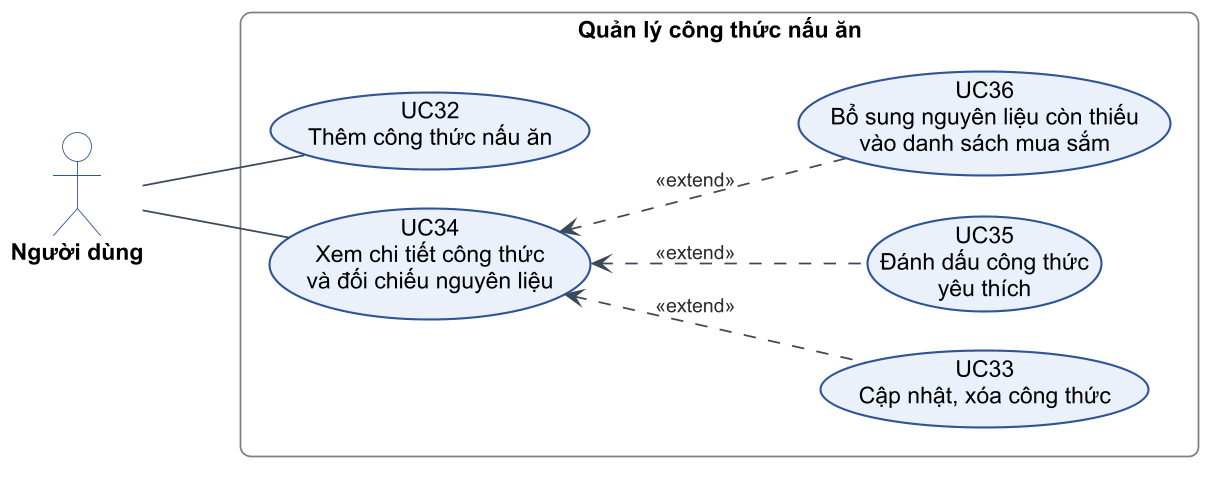

The diagram above was rendered by PlantUML. Its source (embedded in the PNG):
@startuml c2-13-uc-cong-thuc
!include _style.iuml
left to right direction

actor "Người dùng" as U

rectangle "Quản lý công thức nấu ăn" as B {
  usecase "UC32\nThêm công thức nấu ăn" as UC32
  usecase "UC34\nXem chi tiết công thức\nvà đối chiếu nguyên liệu" as UC34
  usecase "UC33\nCập nhật, xóa công thức" as UC33
  usecase "UC35\nĐánh dấu công thức\nyêu thích" as UC35
  usecase "UC36\nBổ sung nguyên liệu còn thiếu\nvào danh sách mua sắm" as UC36
}

U -- UC32
U -- UC34
UC34 <.. UC33 : <<extend>>
UC34 <.. UC35 : <<extend>>
UC34 <.. UC36 : <<extend>>
@enduml